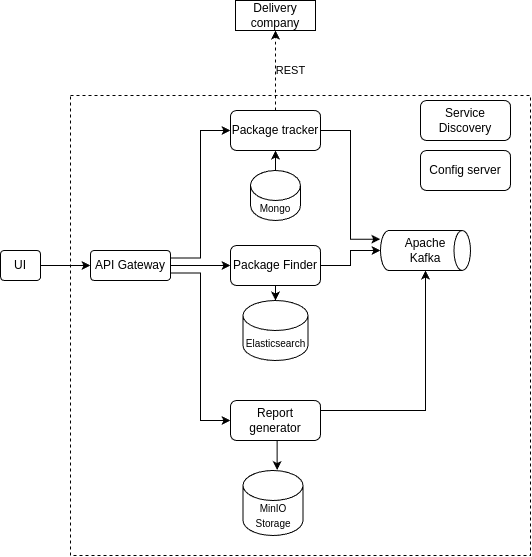

The diagram above was exported from draw.io. Its source (the exported page's mxGraphModel, read from the mxfile embedded in the PNG):
<mxGraphModel dx="1366" dy="738" grid="1" gridSize="10" guides="1" tooltips="1" connect="1" arrows="1" fold="1" page="1" pageScale="1" pageWidth="827" pageHeight="1169" math="0" shadow="0">
  <root>
    <mxCell id="0" />
    <mxCell id="1" parent="0" />
    <mxCell id="AloaKARlO1p5Zzf7E_DF-21" value="" style="rounded=0;whiteSpace=wrap;html=1;fillColor=none;dashed=1;" parent="1" vertex="1">
      <mxGeometry x="80" y="125" width="460" height="460" as="geometry" />
    </mxCell>
    <mxCell id="AloaKARlO1p5Zzf7E_DF-14" style="edgeStyle=orthogonalEdgeStyle;rounded=0;orthogonalLoop=1;jettySize=auto;html=1;exitX=1;exitY=0.25;exitDx=0;exitDy=0;entryX=0;entryY=0.5;entryDx=0;entryDy=0;" parent="1" source="AloaKARlO1p5Zzf7E_DF-2" target="AloaKARlO1p5Zzf7E_DF-5" edge="1">
      <mxGeometry relative="1" as="geometry" />
    </mxCell>
    <mxCell id="AloaKARlO1p5Zzf7E_DF-16" style="edgeStyle=orthogonalEdgeStyle;rounded=0;orthogonalLoop=1;jettySize=auto;html=1;exitX=1;exitY=0.75;exitDx=0;exitDy=0;entryX=0;entryY=0.5;entryDx=0;entryDy=0;" parent="1" source="AloaKARlO1p5Zzf7E_DF-2" target="AloaKARlO1p5Zzf7E_DF-4" edge="1">
      <mxGeometry relative="1" as="geometry" />
    </mxCell>
    <mxCell id="AloaKARlO1p5Zzf7E_DF-18" style="edgeStyle=orthogonalEdgeStyle;rounded=0;orthogonalLoop=1;jettySize=auto;html=1;exitX=1;exitY=0.5;exitDx=0;exitDy=0;entryX=0;entryY=0.5;entryDx=0;entryDy=0;" parent="1" source="AloaKARlO1p5Zzf7E_DF-2" target="AloaKARlO1p5Zzf7E_DF-3" edge="1">
      <mxGeometry relative="1" as="geometry" />
    </mxCell>
    <mxCell id="AloaKARlO1p5Zzf7E_DF-2" value="API Gateway" style="rounded=1;whiteSpace=wrap;html=1;arcSize=12;" parent="1" vertex="1">
      <mxGeometry x="100" y="280" width="80" height="30" as="geometry" />
    </mxCell>
    <mxCell id="AloaKARlO1p5Zzf7E_DF-3" value="Package Finder" style="rounded=1;whiteSpace=wrap;html=1;" parent="1" vertex="1">
      <mxGeometry x="240" y="275" width="90" height="40" as="geometry" />
    </mxCell>
    <mxCell id="AloaKARlO1p5Zzf7E_DF-4" value="Report generator" style="rounded=1;whiteSpace=wrap;html=1;" parent="1" vertex="1">
      <mxGeometry x="240" y="430" width="90" height="40" as="geometry" />
    </mxCell>
    <mxCell id="AloaKARlO1p5Zzf7E_DF-22" style="edgeStyle=orthogonalEdgeStyle;rounded=0;orthogonalLoop=1;jettySize=auto;html=1;exitX=0.5;exitY=0;exitDx=0;exitDy=0;dashed=1;" parent="1" source="AloaKARlO1p5Zzf7E_DF-5" target="AloaKARlO1p5Zzf7E_DF-6" edge="1">
      <mxGeometry relative="1" as="geometry" />
    </mxCell>
    <mxCell id="iaYuj91OTfRRg7JQoLoH-8" value="REST" style="edgeLabel;html=1;align=center;verticalAlign=middle;resizable=0;points=[];" parent="AloaKARlO1p5Zzf7E_DF-22" vertex="1" connectable="0">
      <mxGeometry x="-0.0083" y="1" relative="1" as="geometry">
        <mxPoint x="16" as="offset" />
      </mxGeometry>
    </mxCell>
    <mxCell id="AloaKARlO1p5Zzf7E_DF-5" value="Package tracker" style="rounded=1;whiteSpace=wrap;html=1;" parent="1" vertex="1">
      <mxGeometry x="240" y="140" width="90" height="40" as="geometry" />
    </mxCell>
    <mxCell id="AloaKARlO1p5Zzf7E_DF-6" value="Delivery company" style="rounded=0;whiteSpace=wrap;html=1;" parent="1" vertex="1">
      <mxGeometry x="245" y="30" width="80" height="30" as="geometry" />
    </mxCell>
    <mxCell id="AloaKARlO1p5Zzf7E_DF-9" value="Service Discovery" style="rounded=1;whiteSpace=wrap;html=1;" parent="1" vertex="1">
      <mxGeometry x="430" y="130" width="90" height="40" as="geometry" />
    </mxCell>
    <mxCell id="AloaKARlO1p5Zzf7E_DF-10" value="Config server" style="rounded=1;whiteSpace=wrap;html=1;" parent="1" vertex="1">
      <mxGeometry x="430" y="180" width="90" height="40" as="geometry" />
    </mxCell>
    <mxCell id="AloaKARlO1p5Zzf7E_DF-23" value="&lt;font style=&quot;font-size: 10px;&quot;&gt;Elasticsearch&lt;/font&gt;" style="shape=cylinder3;whiteSpace=wrap;html=1;boundedLbl=1;backgroundOutline=1;size=15;" parent="1" vertex="1">
      <mxGeometry x="252.5" y="330" width="65" height="60" as="geometry" />
    </mxCell>
    <mxCell id="AloaKARlO1p5Zzf7E_DF-24" style="edgeStyle=orthogonalEdgeStyle;rounded=0;orthogonalLoop=1;jettySize=auto;html=1;exitX=0.5;exitY=1;exitDx=0;exitDy=0;entryX=0.5;entryY=0;entryDx=0;entryDy=0;entryPerimeter=0;" parent="1" source="AloaKARlO1p5Zzf7E_DF-3" target="AloaKARlO1p5Zzf7E_DF-23" edge="1">
      <mxGeometry relative="1" as="geometry" />
    </mxCell>
    <mxCell id="AloaKARlO1p5Zzf7E_DF-26" style="edgeStyle=orthogonalEdgeStyle;rounded=0;orthogonalLoop=1;jettySize=auto;html=1;exitX=0.5;exitY=0;exitDx=0;exitDy=0;exitPerimeter=0;entryX=0.5;entryY=1;entryDx=0;entryDy=0;" parent="1" source="AloaKARlO1p5Zzf7E_DF-25" target="AloaKARlO1p5Zzf7E_DF-5" edge="1">
      <mxGeometry relative="1" as="geometry" />
    </mxCell>
    <mxCell id="AloaKARlO1p5Zzf7E_DF-25" value="&lt;font style=&quot;font-size: 10px;&quot;&gt;Mongo&lt;/font&gt;" style="shape=cylinder3;whiteSpace=wrap;html=1;boundedLbl=1;backgroundOutline=1;size=15;" parent="1" vertex="1">
      <mxGeometry x="260" y="200" width="50" height="50" as="geometry" />
    </mxCell>
    <mxCell id="iaYuj91OTfRRg7JQoLoH-1" value="&lt;font style=&quot;font-size: 10px;&quot;&gt;MinIO Storage&lt;/font&gt;" style="shape=cylinder3;whiteSpace=wrap;html=1;boundedLbl=1;backgroundOutline=1;size=15;" parent="1" vertex="1">
      <mxGeometry x="252.5" y="500" width="60" height="65" as="geometry" />
    </mxCell>
    <mxCell id="iaYuj91OTfRRg7JQoLoH-4" value="Apache &lt;br&gt;Kafka" style="strokeWidth=1;html=1;shape=mxgraph.flowchart.direct_data;whiteSpace=wrap;" parent="1" vertex="1">
      <mxGeometry x="390" y="260" width="90" height="40" as="geometry" />
    </mxCell>
    <mxCell id="iaYuj91OTfRRg7JQoLoH-5" style="edgeStyle=orthogonalEdgeStyle;rounded=0;orthogonalLoop=1;jettySize=auto;html=1;exitX=1;exitY=0.25;exitDx=0;exitDy=0;entryX=0.5;entryY=1;entryDx=0;entryDy=0;entryPerimeter=0;" parent="1" source="AloaKARlO1p5Zzf7E_DF-4" target="iaYuj91OTfRRg7JQoLoH-4" edge="1">
      <mxGeometry relative="1" as="geometry" />
    </mxCell>
    <mxCell id="iaYuj91OTfRRg7JQoLoH-6" style="edgeStyle=orthogonalEdgeStyle;rounded=0;orthogonalLoop=1;jettySize=auto;html=1;exitX=1;exitY=0.5;exitDx=0;exitDy=0;entryX=0;entryY=0.5;entryDx=0;entryDy=0;entryPerimeter=0;" parent="1" source="AloaKARlO1p5Zzf7E_DF-3" target="iaYuj91OTfRRg7JQoLoH-4" edge="1">
      <mxGeometry relative="1" as="geometry">
        <Array as="points">
          <mxPoint x="360" y="295" />
          <mxPoint x="360" y="280" />
        </Array>
      </mxGeometry>
    </mxCell>
    <mxCell id="iaYuj91OTfRRg7JQoLoH-7" style="edgeStyle=orthogonalEdgeStyle;rounded=0;orthogonalLoop=1;jettySize=auto;html=1;exitX=1;exitY=0.5;exitDx=0;exitDy=0;entryX=-0.002;entryY=0.218;entryDx=0;entryDy=0;entryPerimeter=0;" parent="1" source="AloaKARlO1p5Zzf7E_DF-5" target="iaYuj91OTfRRg7JQoLoH-4" edge="1">
      <mxGeometry relative="1" as="geometry" />
    </mxCell>
    <mxCell id="iaYuj91OTfRRg7JQoLoH-13" style="edgeStyle=orthogonalEdgeStyle;rounded=0;orthogonalLoop=1;jettySize=auto;html=1;exitX=0.5;exitY=1;exitDx=0;exitDy=0;entryX=0.569;entryY=-0.007;entryDx=0;entryDy=0;entryPerimeter=0;" parent="1" source="AloaKARlO1p5Zzf7E_DF-4" target="iaYuj91OTfRRg7JQoLoH-1" edge="1">
      <mxGeometry relative="1" as="geometry" />
    </mxCell>
    <mxCell id="iaYuj91OTfRRg7JQoLoH-17" style="edgeStyle=orthogonalEdgeStyle;rounded=0;orthogonalLoop=1;jettySize=auto;html=1;exitX=1;exitY=0.5;exitDx=0;exitDy=0;entryX=0;entryY=0.5;entryDx=0;entryDy=0;" parent="1" source="iaYuj91OTfRRg7JQoLoH-14" target="AloaKARlO1p5Zzf7E_DF-2" edge="1">
      <mxGeometry relative="1" as="geometry" />
    </mxCell>
    <mxCell id="iaYuj91OTfRRg7JQoLoH-14" value="UI" style="rounded=1;whiteSpace=wrap;html=1;arcSize=12;" parent="1" vertex="1">
      <mxGeometry x="10" y="280" width="40" height="30" as="geometry" />
    </mxCell>
  </root>
</mxGraphModel>